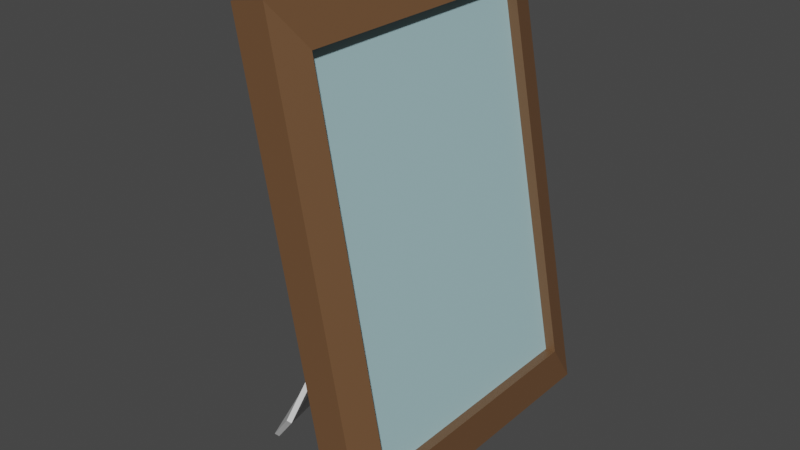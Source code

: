 # Source: picture_frame.blend  (saved by Blender 2.80.75; exported with 4.5.12 LTS)
import bpy
from mathutils import Matrix  # noqa: F401  (used for matrix-valued properties, if any)

bpy.ops.wm.read_factory_settings(use_empty=True)
scene = bpy.context.scene
scene.name = 'Scene'

# ---- collections
col_collection = bpy.data.collections.new('Collection'); scene.collection.children.link(col_collection)

# ---- materials (node trees are filled in below, after node groups)
mat_material = bpy.data.materials.new('Material')
mat_material.alpha_threshold = 0.0
mat_material.use_transparent_shadow = False
mat_material.line_color = (0.0, 0.0, 0.0, 1.0)
mat_material_001 = bpy.data.materials.new('Material.001')
mat_material_001.use_transparent_shadow = False
mat_material_002 = bpy.data.materials.new('Material.002')
mat_material_002.use_transparent_shadow = False
mat_material_003 = bpy.data.materials.new('Material.003')
mat_material_003.use_transparent_shadow = False

# ---- material node trees
mat_material.use_nodes = True; mat_material.node_tree.nodes.clear()
_N = mat_material.node_tree.nodes; _L = mat_material.node_tree.links
n0 = _N.new('ShaderNodeOutputMaterial'); n0.name = 'Material Output'; n0.location = (300, 300)
n1 = _N.new('ShaderNodeBsdfPrincipled'); n1.name = 'Principled BSDF'; n1.location = (10, 300)
n1.distribution = 'GGX'
n1.subsurface_method = 'BURLEY'
n1.inputs[2].default_value = 0.4
n1.inputs[3].default_value = 1.45
n1.inputs[27].default_value = (0.0, 0.0, 0.0, 1.0)
n1.inputs[28].default_value = 1.0
_L.new(n1.outputs[0], n0.inputs[0])
n0.is_active_output = True
mat_material_001.use_nodes = True; mat_material_001.node_tree.nodes.clear()
_N = mat_material_001.node_tree.nodes; _L = mat_material_001.node_tree.links
n0 = _N.new('ShaderNodeOutputMaterial'); n0.name = 'Material Output'; n0.location = (300, 300)
n1 = _N.new('ShaderNodeBsdfPrincipled'); n1.name = 'Principled BSDF'; n1.location = (10, 300)
n1.distribution = 'GGX'
n1.subsurface_method = 'BURLEY'
n1.inputs[0].default_value = (0.1573, 0.07813, 0.03509, 1.0)
n1.inputs[3].default_value = 1.45
n1.inputs[27].default_value = (0.0, 0.0, 0.0, 1.0)
n1.inputs[28].default_value = 1.0
_L.new(n1.outputs[0], n0.inputs[0])
n0.is_active_output = True
mat_material_002.use_nodes = True; mat_material_002.node_tree.nodes.clear()
_N = mat_material_002.node_tree.nodes; _L = mat_material_002.node_tree.links
n0 = _N.new('ShaderNodeOutputMaterial'); n0.name = 'Material Output'; n0.location = (300, 300)
n1 = _N.new('ShaderNodeBsdfPrincipled'); n1.name = 'Principled BSDF'; n1.location = (10, 300)
n1.distribution = 'GGX'
n1.subsurface_method = 'BURLEY'
n1.inputs[0].default_value = (0.04321, 0.04321, 0.04321, 1.0)
n1.inputs[3].default_value = 1.45
n1.inputs[27].default_value = (0.0, 0.0, 0.0, 1.0)
n1.inputs[28].default_value = 1.0
_L.new(n1.outputs[0], n0.inputs[0])
n0.is_active_output = True
mat_material_003.use_nodes = True; mat_material_003.node_tree.nodes.clear()
_N = mat_material_003.node_tree.nodes; _L = mat_material_003.node_tree.links
n0 = _N.new('ShaderNodeOutputMaterial'); n0.name = 'Material Output'; n0.location = (300, 300)
n1 = _N.new('ShaderNodeBsdfPrincipled'); n1.name = 'Principled BSDF'; n1.location = (10, 300)
n1.distribution = 'GGX'
n1.subsurface_method = 'BURLEY'
n1.inputs[0].default_value = (0.3863, 0.5991, 0.6351, 0.1092)
n1.inputs[3].default_value = 1.45
n1.inputs[27].default_value = (0.0, 0.0, 0.0, 1.0)
n1.inputs[28].default_value = 1.0
_L.new(n1.outputs[0], n0.inputs[0])
n0.is_active_output = True

# ---- world
world_world = bpy.data.worlds.new('World'); scene.world = world_world
world_world.use_nodes = True; world_world.node_tree.nodes.clear()
_N = world_world.node_tree.nodes; _L = world_world.node_tree.links
n0 = _N.new('ShaderNodeOutputWorld'); n0.name = 'World Output'; n0.location = (300, 300)
n1 = _N.new('ShaderNodeBackground'); n1.name = 'Background'; n1.location = (10, 300)
n1.inputs[0].default_value = (0.05088, 0.05088, 0.05088, 1.0)
_L.new(n1.outputs[0], n0.inputs[0])
n0.is_active_output = True
world_world.color = (0.05088, 0.05088, 0.05088)
world_world.use_sun_shadow = False
world_world.sun_shadow_jitter_overblur = 0.0

# ---- meshes
me_cube = bpy.data.meshes.new('Cube')
me_cube.from_pydata([(-1.0, 0.828, 0.828), (-1.0, 0.828, -0.828), (-1.0, -0.828, 0.828), (-1.0, -0.828, -0.828), (0.8113, 1.0, 1.0), (1.277, 0.8113, 0.8113), (1.277, 0.8113, -0.8113), (0.8113, 1.0, -1.0), (1.277, -0.8113, 0.8113), (0.8113, -1.0, 1.0), (1.277, -0.8113, -0.8113), (0.8113, -1.0, -1.0), (0.4776, 0.8113, 0.8146), (0.4776, 0.8113, -0.808), (0.4776, -0.8113, -0.808), (0.4776, -0.8113, 0.8146), (-1.0, 1.0, -1.0), (-1.0, -1.0, -1.0), (-1.0, -1.0, 1.0), (-1.0, 1.0, 1.0), (-1.185, 0.828, -0.828), (-1.185, -0.828, -0.828), (-1.185, -0.828, 0.828), (-1.185, 0.828, 0.828)], [], [(16, 7, 11, 17), (1, 3, 21, 20), (11, 9, 18, 17), (4, 19, 18, 9), (10, 6, 13, 14), (5, 6, 7, 4), (9, 11, 10, 8), (4, 9, 8, 5), (11, 7, 6, 10), (16, 19, 4, 7), (13, 12, 15, 14), (5, 8, 15, 12), (8, 10, 14, 15), (6, 5, 12, 13), (3, 1, 16, 17), (2, 3, 17, 18), (1, 0, 19, 16), (0, 2, 18, 19), (21, 22, 23, 20), (2, 0, 23, 22), (3, 2, 22, 21), (0, 1, 20, 23)])
me_cube.polygons.foreach_set('material_index', [1, 2, 1, 1, 1, 1, 1, 1, 1, 1, 0, 1, 1, 1, 1, 1, 1, 1, 2, 2, 2, 2])
_uv = me_cube.uv_layers.new(name='UVMap')
_uv.uv.foreach_set('vector', [0.375, 0.75, 0.6014, 0.75, 0.6014, 1.0, 0.375, 1.0, 0.3965, 0.7285, 0.3965, 0.5215, 0.3965, 0.5215, 0.3965, 0.7285, 0.375, 0.2736, 0.625, 0.2736, 0.625, 0.5, 0.375, 0.5, 0.3986, 0.0, 0.625, 0.0, 0.625, 0.25, 0.3986, 0.25, 0.625, 0.9764, 0.625, 0.7736, 0.625, 0.7736, 0.625, 0.9764, 0.3514, 0.5236, 0.1486, 0.5236, 0.125, 0.5, 0.375, 0.5, 0.625, 0.2736, 0.375, 0.2736, 0.3986, 0.25, 0.6014, 0.25, 0.3986, 0.0, 0.3986, 0.25, 0.375, 0.2264, 0.375, 0.02358, 0.6014, 1.0, 0.6014, 0.75, 0.625, 0.7736, 0.625, 0.9764, 0.625, 0.5, 0.875, 0.5, 0.875, 0.7264, 0.625, 0.7264, 0.1486, 0.5236, 0.3514, 0.5236, 0.3514, 0.7264, 0.1486, 0.7264, 0.375, 0.02358, 0.375, 0.2264, 0.375, 0.2264, 0.375, 0.02358, 0.6014, 0.25, 0.3986, 0.25, 0.3986, 0.25, 0.6014, 0.25, 0.1486, 0.5236, 0.3514, 0.5236, 0.3514, 0.5236, 0.1486, 0.5236, 0.3965, 0.5215, 0.3965, 0.7285, 0.375, 0.75, 0.375, 0.5, 0.6035, 0.5215, 0.3965, 0.5215, 0.375, 0.5, 0.625, 0.5, 0.3965, 0.7285, 0.6035, 0.7285, 0.625, 0.75, 0.375, 0.75, 0.6035, 0.7285, 0.6035, 0.5215, 0.625, 0.5, 0.625, 0.75, 0.3965, 0.5215, 0.6035, 0.5215, 0.6035, 0.7285, 0.3965, 0.7285, 0.6035, 0.5215, 0.6035, 0.7285, 0.6035, 0.7285, 0.6035, 0.5215, 0.3965, 0.5215, 0.6035, 0.5215, 0.6035, 0.5215, 0.3965, 0.5215, 0.6035, 0.7285, 0.3965, 0.7285, 0.3965, 0.7285, 0.6035, 0.7285])
me_cube.materials.append(mat_material)
me_cube.materials.append(mat_material_001)
me_cube.materials.append(mat_material_002)
me_cube.use_remesh_preserve_volume = False
me_cube.use_remesh_preserve_attributes = False
me_cube.use_mirror_vertex_groups = False
me_cube.update()
me_cube_001 = bpy.data.meshes.new('Cube.001')
me_cube_001.from_pydata([(-4.635, -7.167, -11.9), (1.097, -1.0, 1.0), (-4.669, -3.54, -11.92), (1.097, 1.0, 1.0), (-4.306, -7.167, -11.9), (1.426, -1.0, 1.0), (-4.34, -3.54, -11.92), (1.426, 1.0, 1.0), (-1.847, -8.007, -8.396), (-1.879, -1.27, -5.378), (-1.55, -1.27, -5.378), (-1.518, -8.007, -8.396)], [], [(8, 1, 3, 9), (9, 3, 7, 10), (10, 7, 5, 11), (11, 5, 1, 8), (2, 6, 4, 0), (7, 3, 1, 5), (4, 11, 8, 0), (6, 10, 11, 4), (2, 9, 10, 6), (0, 8, 9, 2)])
_uv = me_cube_001.uv_layers.new(name='UVMap')
_uv.uv.foreach_set('vector', [0.5, 0.0, 0.625, 0.0, 0.625, 0.25, 0.5, 0.25, 0.5, 0.25, 0.625, 0.25, 0.625, 0.5, 0.5, 0.5, 0.5, 0.5, 0.625, 0.5, 0.625, 0.75, 0.5, 0.75, 0.5, 0.75, 0.625, 0.75, 0.625, 1.0, 0.5, 1.0, 0.125, 0.5, 0.375, 0.5, 0.375, 0.75, 0.125, 0.75, 0.625, 0.5, 0.875, 0.5, 0.875, 0.75, 0.625, 0.75, 0.375, 0.75, 0.5, 0.75, 0.5, 1.0, 0.375, 1.0, 0.375, 0.5, 0.5, 0.5, 0.5, 0.75, 0.375, 0.75, 0.375, 0.25, 0.5, 0.25, 0.5, 0.5, 0.375, 0.5, 0.375, 0.0, 0.5, 0.0, 0.5, 0.25, 0.375, 0.25])
me_cube_001.use_remesh_preserve_volume = False
me_cube_001.use_remesh_preserve_attributes = False
me_cube_001.use_mirror_vertex_groups = False
me_cube_001.update()
me_cube_002 = bpy.data.meshes.new('Cube.002')
me_cube_002.from_pydata([(-1.0, -1.0, -1.0), (-1.0, -1.0, 1.0), (-1.0, 1.0, -1.0), (-1.0, 1.0, 1.0), (1.0, -1.0, -1.0), (1.0, -1.0, 1.0), (1.0, 1.0, -1.0), (1.0, 1.0, 1.0)], [], [(0, 1, 3, 2), (2, 3, 7, 6), (6, 7, 5, 4), (4, 5, 1, 0), (2, 6, 4, 0), (7, 3, 1, 5)])
_uv = me_cube_002.uv_layers.new(name='UVMap')
_uv.uv.foreach_set('vector', [0.375, 0.0, 0.625, 0.0, 0.625, 0.25, 0.375, 0.25, 0.375, 0.25, 0.625, 0.25, 0.625, 0.5, 0.375, 0.5, 0.375, 0.5, 0.625, 0.5, 0.625, 0.75, 0.375, 0.75, 0.375, 0.75, 0.625, 0.75, 0.625, 1.0, 0.375, 1.0, 0.125, 0.5, 0.375, 0.5, 0.375, 0.75, 0.125, 0.75, 0.625, 0.5, 0.875, 0.5, 0.875, 0.75, 0.625, 0.75])
me_cube_002.materials.append(mat_material_003)
me_cube_002.use_remesh_preserve_volume = False
me_cube_002.use_remesh_preserve_attributes = False
me_cube_002.use_mirror_vertex_groups = False
me_cube_002.update()

# ---- objects
ob_cube = bpy.data.objects.new('Cube', me_cube)
ob_cube_001 = bpy.data.objects.new('Cube.001', me_cube_001)
ob_cube_002 = bpy.data.objects.new('Cube.002', me_cube_002)

# ---- transforms, parenting, visibility, modifiers, constraints
ob_cube.location = (0.0, 0.0, 0.0)
ob_cube.rotation_euler = (0.0, -0.1885, 0.0)
ob_cube.scale = (1.0, 8.34, 11.94)
ob_cube.lock_rotations_4d = False
ob_cube.empty_display_type = 'ARROWS'
ob_cube.lineart.crease_threshold = 0.0
ob_cube_001.location = (-2.51, 0.0, 0.0)
ob_cube_001.rotation_euler = (0.2548, 0.0, 0.0)
ob_cube_001.lineart.crease_threshold = 0.0
ob_cube_002.location = (0.51, 0.0, 0.0)
ob_cube_002.rotation_euler = (0.0, -0.1885, 0.0)
ob_cube_002.scale = (0.22, 7.43, 9.68)
ob_cube_002.lineart.crease_threshold = 0.0

# ---- collection membership
col_collection.objects.link(ob_cube)
col_collection.objects.link(ob_cube_001)
col_collection.objects.link(ob_cube_002)

# ---- scene / render settings (as saved in the file)
scene.frame_start = 1; scene.frame_end = 250; scene.frame_set(1)
scene.render.engine = 'BLENDER_EEVEE_NEXT'
scene.cycles.use_denoising = False
scene.cycles.samples = 128
scene.cycles.sampling_pattern = 'TABULATED_SOBOL'
scene.cycles.use_adaptive_sampling = False
scene.cycles.use_light_tree = False
scene.view_settings.view_transform = 'Filmic'
bpy.context.view_layer.update()

# ---- added for rendering (the .blend has no active camera and no usable light): camera, sun
cam_auto = bpy.data.cameras.new('AutoCamera')
cam_auto.lens = 50.0
cam_auto.sensor_width = 36.0
cam_auto.clip_end = 1000.0
ob_auto_camera = bpy.data.objects.new('AutoCamera', cam_auto)
scene.collection.objects.link(ob_auto_camera)
ob_auto_camera.location = (28.0465, -35.8677, 23.1169)
ob_auto_camera.rotation_euler = (1.09748, -7.21219e-08, 0.694738)
scene.camera = ob_auto_camera
light_auto_sun = bpy.data.lights.new('AutoSun', 'SUN')
light_auto_sun.energy = 3.0
light_auto_sun.angle = 0.0523599
ob_auto_sun = bpy.data.objects.new('AutoSun', light_auto_sun)
scene.collection.objects.link(ob_auto_sun)
ob_auto_sun.rotation_euler = (0.872665, 0.174533, 0.523599)
bpy.context.view_layer.update()
